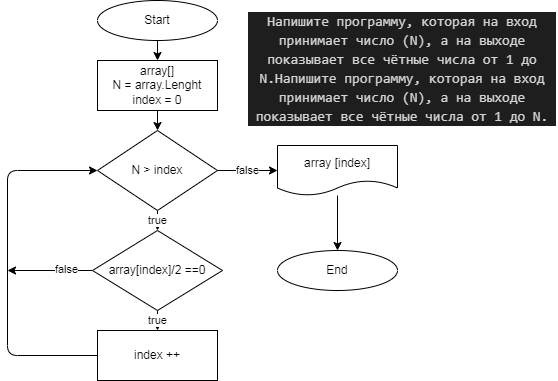

The diagram above was exported from draw.io. Its source (the exported page's mxGraphModel, read from the mxfile embedded in the PNG):
<mxGraphModel dx="561" dy="343" grid="1" gridSize="10" guides="1" tooltips="1" connect="1" arrows="1" fold="1" page="1" pageScale="1" pageWidth="827" pageHeight="1169" math="0" shadow="0">
  <root>
    <mxCell id="0" />
    <mxCell id="1" parent="0" />
    <mxCell id="10" style="edgeStyle=none;html=1;" parent="1" source="2" target="3" edge="1">
      <mxGeometry relative="1" as="geometry" />
    </mxCell>
    <mxCell id="2" value="Start" style="ellipse;whiteSpace=wrap;html=1;" parent="1" vertex="1">
      <mxGeometry x="210" y="10" width="120" height="40" as="geometry" />
    </mxCell>
    <mxCell id="11" style="edgeStyle=none;html=1;entryX=0.5;entryY=0;entryDx=0;entryDy=0;" parent="1" source="3" target="4" edge="1">
      <mxGeometry relative="1" as="geometry" />
    </mxCell>
    <mxCell id="3" value="array[]&lt;br&gt;N = array.Lenght&lt;br&gt;index = 0" style="rounded=0;whiteSpace=wrap;html=1;" parent="1" vertex="1">
      <mxGeometry x="210" y="70" width="120" height="50" as="geometry" />
    </mxCell>
    <mxCell id="12" value="true" style="edgeStyle=none;html=1;entryX=0.5;entryY=0;entryDx=0;entryDy=0;" parent="1" source="4" target="5" edge="1">
      <mxGeometry relative="1" as="geometry" />
    </mxCell>
    <mxCell id="16" value="false" style="edgeStyle=none;html=1;entryX=0;entryY=0.5;entryDx=0;entryDy=0;" parent="1" source="4" target="7" edge="1">
      <mxGeometry relative="1" as="geometry" />
    </mxCell>
    <mxCell id="4" value="N &amp;gt; index" style="rhombus;whiteSpace=wrap;html=1;" parent="1" vertex="1">
      <mxGeometry x="210" y="140" width="120" height="80" as="geometry" />
    </mxCell>
    <mxCell id="13" value="true" style="edgeStyle=none;html=1;" parent="1" source="5" target="6" edge="1">
      <mxGeometry relative="1" as="geometry" />
    </mxCell>
    <mxCell id="15" style="edgeStyle=none;html=1;" parent="1" source="5" edge="1">
      <mxGeometry relative="1" as="geometry">
        <mxPoint x="120" y="280" as="targetPoint" />
      </mxGeometry>
    </mxCell>
    <mxCell id="18" value="false" style="edgeLabel;html=1;align=center;verticalAlign=middle;resizable=0;points=[];" parent="15" vertex="1" connectable="0">
      <mxGeometry x="-0.3647" y="-2" relative="1" as="geometry">
        <mxPoint as="offset" />
      </mxGeometry>
    </mxCell>
    <mxCell id="5" value="array[index]/2 ==0" style="rhombus;whiteSpace=wrap;html=1;" parent="1" vertex="1">
      <mxGeometry x="205" y="240" width="130" height="80" as="geometry" />
    </mxCell>
    <mxCell id="14" style="edgeStyle=none;html=1;entryX=0;entryY=0.5;entryDx=0;entryDy=0;" parent="1" source="6" target="4" edge="1">
      <mxGeometry relative="1" as="geometry">
        <Array as="points">
          <mxPoint x="120" y="365" />
          <mxPoint x="120" y="180" />
        </Array>
      </mxGeometry>
    </mxCell>
    <mxCell id="6" value="index ++" style="rounded=0;whiteSpace=wrap;html=1;" parent="1" vertex="1">
      <mxGeometry x="210" y="340" width="120" height="50" as="geometry" />
    </mxCell>
    <mxCell id="17" style="edgeStyle=none;html=1;entryX=0.5;entryY=0;entryDx=0;entryDy=0;" parent="1" source="7" target="8" edge="1">
      <mxGeometry relative="1" as="geometry" />
    </mxCell>
    <mxCell id="7" value="array [index]" style="shape=document;whiteSpace=wrap;html=1;boundedLbl=1;" parent="1" vertex="1">
      <mxGeometry x="390" y="155" width="120" height="50" as="geometry" />
    </mxCell>
    <mxCell id="8" value="End" style="ellipse;whiteSpace=wrap;html=1;" parent="1" vertex="1">
      <mxGeometry x="390" y="260" width="120" height="40" as="geometry" />
    </mxCell>
    <mxCell id="19" value="&lt;div style=&quot;color: rgb(212 , 212 , 212) ; background-color: rgb(30 , 30 , 30) ; font-family: &amp;#34;consolas&amp;#34; , &amp;#34;courier new&amp;#34; , monospace ; font-size: 14px ; line-height: 19px&quot;&gt;Напишите программу, которая на вход принимает число (N), а на выходе показывает все чётные числа от 1 до N.Напишите программу, которая на вход принимает число (N), а на выходе показывает все чётные числа от 1 до N.&lt;/div&gt;" style="text;html=1;strokeColor=none;fillColor=none;align=center;verticalAlign=middle;whiteSpace=wrap;rounded=0;" vertex="1" parent="1">
      <mxGeometry x="360" y="15" width="310" height="125" as="geometry" />
    </mxCell>
  </root>
</mxGraphModel>